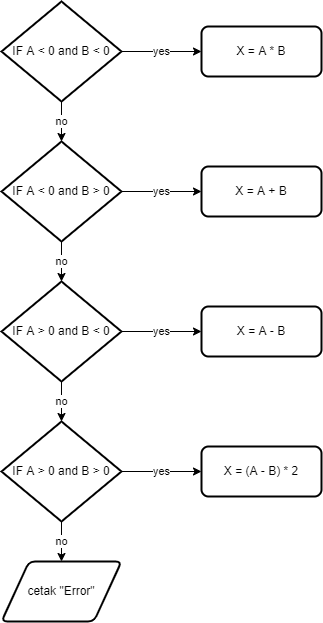

The diagram above was exported from draw.io. Its source (the exported page's mxGraphModel, read from the mxfile embedded in the PNG):
<mxGraphModel dx="1151" dy="630" grid="1" gridSize="10" guides="1" tooltips="1" connect="1" arrows="1" fold="1" page="1" pageScale="1" pageWidth="850" pageHeight="1100" math="0" shadow="0">
  <root>
    <mxCell id="0" />
    <mxCell id="1" parent="0" />
    <mxCell id="mbJMzcCCWdlnd88jBrxo-3" value="no" style="edgeStyle=orthogonalEdgeStyle;rounded=0;orthogonalLoop=1;jettySize=auto;html=1;" edge="1" parent="1" source="mbJMzcCCWdlnd88jBrxo-1" target="mbJMzcCCWdlnd88jBrxo-2">
      <mxGeometry relative="1" as="geometry" />
    </mxCell>
    <mxCell id="mbJMzcCCWdlnd88jBrxo-9" value="yes" style="edgeStyle=orthogonalEdgeStyle;rounded=0;orthogonalLoop=1;jettySize=auto;html=1;" edge="1" parent="1" source="mbJMzcCCWdlnd88jBrxo-1" target="mbJMzcCCWdlnd88jBrxo-8">
      <mxGeometry relative="1" as="geometry" />
    </mxCell>
    <mxCell id="mbJMzcCCWdlnd88jBrxo-1" value="IF A &amp;lt; 0 and B &amp;lt; 0" style="strokeWidth=2;html=1;shape=mxgraph.flowchart.decision;whiteSpace=wrap;" vertex="1" parent="1">
      <mxGeometry x="40" y="40" width="120" height="100" as="geometry" />
    </mxCell>
    <mxCell id="mbJMzcCCWdlnd88jBrxo-5" value="&lt;span style=&quot;color: rgb(0, 0, 0); font-family: Helvetica; font-size: 11px; font-style: normal; font-variant-ligatures: normal; font-variant-caps: normal; font-weight: 400; letter-spacing: normal; orphans: 2; text-align: center; text-indent: 0px; text-transform: none; widows: 2; word-spacing: 0px; -webkit-text-stroke-width: 0px; background-color: rgb(255, 255, 255); text-decoration-thickness: initial; text-decoration-style: initial; text-decoration-color: initial; float: none; display: inline !important;&quot;&gt;no&lt;/span&gt;" style="edgeStyle=orthogonalEdgeStyle;rounded=0;orthogonalLoop=1;jettySize=auto;html=1;" edge="1" parent="1" source="mbJMzcCCWdlnd88jBrxo-2" target="mbJMzcCCWdlnd88jBrxo-4">
      <mxGeometry relative="1" as="geometry" />
    </mxCell>
    <mxCell id="mbJMzcCCWdlnd88jBrxo-11" value="yes" style="edgeStyle=orthogonalEdgeStyle;rounded=0;orthogonalLoop=1;jettySize=auto;html=1;" edge="1" parent="1" source="mbJMzcCCWdlnd88jBrxo-2" target="mbJMzcCCWdlnd88jBrxo-10">
      <mxGeometry relative="1" as="geometry">
        <mxPoint as="offset" />
      </mxGeometry>
    </mxCell>
    <mxCell id="mbJMzcCCWdlnd88jBrxo-2" value="IF A &amp;lt; 0 and B &amp;gt; 0" style="strokeWidth=2;html=1;shape=mxgraph.flowchart.decision;whiteSpace=wrap;" vertex="1" parent="1">
      <mxGeometry x="40" y="180" width="120" height="100" as="geometry" />
    </mxCell>
    <mxCell id="mbJMzcCCWdlnd88jBrxo-7" value="&lt;span style=&quot;color: rgb(0, 0, 0); font-family: Helvetica; font-size: 11px; font-style: normal; font-variant-ligatures: normal; font-variant-caps: normal; font-weight: 400; letter-spacing: normal; orphans: 2; text-align: center; text-indent: 0px; text-transform: none; widows: 2; word-spacing: 0px; -webkit-text-stroke-width: 0px; background-color: rgb(255, 255, 255); text-decoration-thickness: initial; text-decoration-style: initial; text-decoration-color: initial; float: none; display: inline !important;&quot;&gt;no&lt;/span&gt;" style="edgeStyle=orthogonalEdgeStyle;rounded=0;orthogonalLoop=1;jettySize=auto;html=1;" edge="1" parent="1" source="mbJMzcCCWdlnd88jBrxo-4" target="mbJMzcCCWdlnd88jBrxo-6">
      <mxGeometry relative="1" as="geometry" />
    </mxCell>
    <mxCell id="mbJMzcCCWdlnd88jBrxo-13" value="&lt;span style=&quot;color: rgb(0, 0, 0); font-family: Helvetica; font-size: 11px; font-style: normal; font-variant-ligatures: normal; font-variant-caps: normal; font-weight: 400; letter-spacing: normal; orphans: 2; text-align: center; text-indent: 0px; text-transform: none; widows: 2; word-spacing: 0px; -webkit-text-stroke-width: 0px; background-color: rgb(255, 255, 255); text-decoration-thickness: initial; text-decoration-style: initial; text-decoration-color: initial; float: none; display: inline !important;&quot;&gt;yes&lt;/span&gt;" style="edgeStyle=orthogonalEdgeStyle;rounded=0;orthogonalLoop=1;jettySize=auto;html=1;" edge="1" parent="1" source="mbJMzcCCWdlnd88jBrxo-4" target="mbJMzcCCWdlnd88jBrxo-12">
      <mxGeometry relative="1" as="geometry" />
    </mxCell>
    <mxCell id="mbJMzcCCWdlnd88jBrxo-4" value="IF A &amp;gt; 0 and B &amp;lt; 0" style="strokeWidth=2;html=1;shape=mxgraph.flowchart.decision;whiteSpace=wrap;" vertex="1" parent="1">
      <mxGeometry x="40" y="320" width="120" height="100" as="geometry" />
    </mxCell>
    <mxCell id="mbJMzcCCWdlnd88jBrxo-15" value="&lt;span style=&quot;color: rgb(0, 0, 0); font-family: Helvetica; font-size: 11px; font-style: normal; font-variant-ligatures: normal; font-variant-caps: normal; font-weight: 400; letter-spacing: normal; orphans: 2; text-align: center; text-indent: 0px; text-transform: none; widows: 2; word-spacing: 0px; -webkit-text-stroke-width: 0px; background-color: rgb(255, 255, 255); text-decoration-thickness: initial; text-decoration-style: initial; text-decoration-color: initial; float: none; display: inline !important;&quot;&gt;yes&lt;/span&gt;" style="edgeStyle=orthogonalEdgeStyle;rounded=0;orthogonalLoop=1;jettySize=auto;html=1;" edge="1" parent="1" source="mbJMzcCCWdlnd88jBrxo-6" target="mbJMzcCCWdlnd88jBrxo-14">
      <mxGeometry relative="1" as="geometry" />
    </mxCell>
    <mxCell id="mbJMzcCCWdlnd88jBrxo-17" value="&lt;span style=&quot;color: rgb(0, 0, 0); font-family: Helvetica; font-size: 11px; font-style: normal; font-variant-ligatures: normal; font-variant-caps: normal; font-weight: 400; letter-spacing: normal; orphans: 2; text-align: center; text-indent: 0px; text-transform: none; widows: 2; word-spacing: 0px; -webkit-text-stroke-width: 0px; background-color: rgb(255, 255, 255); text-decoration-thickness: initial; text-decoration-style: initial; text-decoration-color: initial; float: none; display: inline !important;&quot;&gt;no&lt;/span&gt;" style="edgeStyle=orthogonalEdgeStyle;rounded=0;orthogonalLoop=1;jettySize=auto;html=1;" edge="1" parent="1" source="mbJMzcCCWdlnd88jBrxo-6" target="mbJMzcCCWdlnd88jBrxo-16">
      <mxGeometry relative="1" as="geometry" />
    </mxCell>
    <mxCell id="mbJMzcCCWdlnd88jBrxo-6" value="IF A &amp;gt; 0 and B &amp;gt; 0" style="strokeWidth=2;html=1;shape=mxgraph.flowchart.decision;whiteSpace=wrap;" vertex="1" parent="1">
      <mxGeometry x="40" y="460" width="120" height="100" as="geometry" />
    </mxCell>
    <mxCell id="mbJMzcCCWdlnd88jBrxo-8" value="X = A * B" style="rounded=1;whiteSpace=wrap;html=1;absoluteArcSize=1;arcSize=14;strokeWidth=2;" vertex="1" parent="1">
      <mxGeometry x="240" y="65" width="120" height="50" as="geometry" />
    </mxCell>
    <mxCell id="mbJMzcCCWdlnd88jBrxo-10" value="X = A + B" style="rounded=1;whiteSpace=wrap;html=1;absoluteArcSize=1;arcSize=14;strokeWidth=2;" vertex="1" parent="1">
      <mxGeometry x="240" y="205" width="120" height="50" as="geometry" />
    </mxCell>
    <mxCell id="mbJMzcCCWdlnd88jBrxo-12" value="X = A - B" style="rounded=1;whiteSpace=wrap;html=1;absoluteArcSize=1;arcSize=14;strokeWidth=2;" vertex="1" parent="1">
      <mxGeometry x="240" y="345" width="120" height="50" as="geometry" />
    </mxCell>
    <mxCell id="mbJMzcCCWdlnd88jBrxo-14" value="X = (A - B) * 2" style="rounded=1;whiteSpace=wrap;html=1;absoluteArcSize=1;arcSize=14;strokeWidth=2;" vertex="1" parent="1">
      <mxGeometry x="240" y="485" width="120" height="50" as="geometry" />
    </mxCell>
    <mxCell id="mbJMzcCCWdlnd88jBrxo-16" value="cetak &quot;Error&quot;" style="shape=parallelogram;html=1;strokeWidth=2;perimeter=parallelogramPerimeter;whiteSpace=wrap;rounded=1;arcSize=12;size=0.23;" vertex="1" parent="1">
      <mxGeometry x="40" y="600" width="120" height="60" as="geometry" />
    </mxCell>
  </root>
</mxGraphModel>